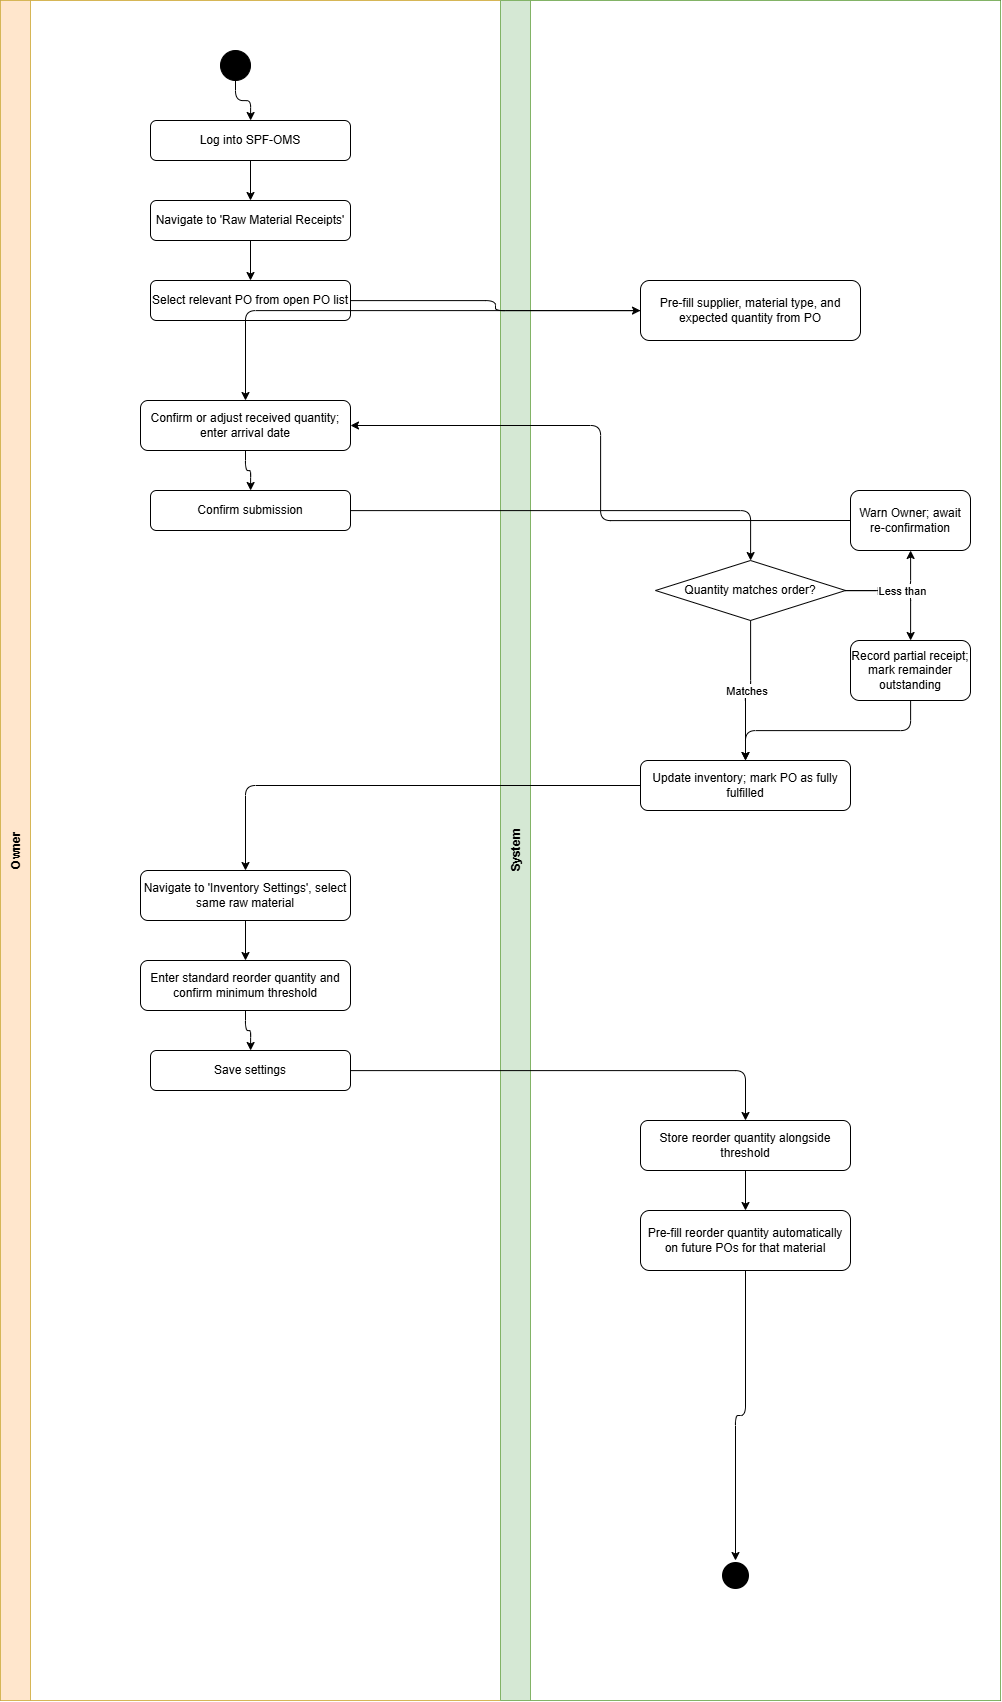

The diagram above was exported from draw.io. Its source (the exported page's mxGraphModel, read from the mxfile embedded in the PNG):
<mxGraphModel dx="1911" dy="1051" grid="1" gridSize="10" guides="1" tooltips="1" connect="1" arrows="1" fold="1" page="1" pageScale="1" pageWidth="850" pageHeight="1100" math="0" shadow="0">
  <root>
    <mxCell id="0" />
    <mxCell id="1" parent="0" />
    <mxCell id="ascgYaW1lKh1hLNcWVJJ-237" parent="1" style="shape=pool;startSize=0;horizontal=1;childLayout=stackLayout;horizontalStack=1;resizeParent=1;collapsible=0;marginBottom=0;fillColor=none;" value="" vertex="1">
      <mxGeometry height="1700" width="1000" x="60" y="40" as="geometry" />
    </mxCell>
    <mxCell id="ascgYaW1lKh1hLNcWVJJ-238" parent="ascgYaW1lKh1hLNcWVJJ-237" style="swimlane;startSize=30;horizontal=0;fillColor=#ffe6cc;strokeColor=#d6b656;" value="Owner" vertex="1">
      <mxGeometry height="1700" width="500" as="geometry" />
    </mxCell>
    <mxCell id="ascgYaW1lKh1hLNcWVJJ-239" parent="ascgYaW1lKh1hLNcWVJJ-238" style="ellipse;aspect=fixed;fillColor=#000000;" value="" vertex="1">
      <mxGeometry height="30" width="30" x="220" y="50" as="geometry" />
    </mxCell>
    <mxCell id="ascgYaW1lKh1hLNcWVJJ-240" parent="ascgYaW1lKh1hLNcWVJJ-238" style="rounded=1;whiteSpace=wrap;" value="Log into SPF-OMS" vertex="1">
      <mxGeometry height="40" width="200" x="150" y="120" as="geometry" />
    </mxCell>
    <mxCell id="ascgYaW1lKh1hLNcWVJJ-241" parent="ascgYaW1lKh1hLNcWVJJ-238" style="rounded=1;whiteSpace=wrap;" value="Navigate to 'Raw Material Receipts'" vertex="1">
      <mxGeometry height="40" width="200" x="150" y="200" as="geometry" />
    </mxCell>
    <mxCell id="ascgYaW1lKh1hLNcWVJJ-242" parent="ascgYaW1lKh1hLNcWVJJ-238" style="rounded=1;whiteSpace=wrap;" value="Select relevant PO from open PO list" vertex="1">
      <mxGeometry height="40" width="200" x="150" y="280" as="geometry" />
    </mxCell>
    <mxCell id="ascgYaW1lKh1hLNcWVJJ-243" edge="1" parent="ascgYaW1lKh1hLNcWVJJ-238" source="ascgYaW1lKh1hLNcWVJJ-239" style="edgeStyle=orthogonalEdgeStyle;" target="ascgYaW1lKh1hLNcWVJJ-240">
      <mxGeometry relative="1" as="geometry" />
    </mxCell>
    <mxCell id="ascgYaW1lKh1hLNcWVJJ-244" edge="1" parent="ascgYaW1lKh1hLNcWVJJ-238" source="ascgYaW1lKh1hLNcWVJJ-240" style="edgeStyle=orthogonalEdgeStyle;" target="ascgYaW1lKh1hLNcWVJJ-241">
      <mxGeometry relative="1" as="geometry" />
    </mxCell>
    <mxCell id="ascgYaW1lKh1hLNcWVJJ-245" edge="1" parent="ascgYaW1lKh1hLNcWVJJ-238" source="ascgYaW1lKh1hLNcWVJJ-241" style="edgeStyle=orthogonalEdgeStyle;" target="ascgYaW1lKh1hLNcWVJJ-242">
      <mxGeometry relative="1" as="geometry" />
    </mxCell>
    <mxCell id="ascgYaW1lKh1hLNcWVJJ-246" parent="ascgYaW1lKh1hLNcWVJJ-238" style="rounded=1;whiteSpace=wrap;" value="Confirm or adjust received quantity; enter arrival date" vertex="1">
      <mxGeometry height="50" width="210" x="140" y="400" as="geometry" />
    </mxCell>
    <mxCell id="ascgYaW1lKh1hLNcWVJJ-247" parent="ascgYaW1lKh1hLNcWVJJ-238" style="rounded=1;whiteSpace=wrap;" value="Confirm submission" vertex="1">
      <mxGeometry height="40" width="200" x="150" y="490" as="geometry" />
    </mxCell>
    <mxCell id="ascgYaW1lKh1hLNcWVJJ-248" edge="1" parent="ascgYaW1lKh1hLNcWVJJ-238" source="ascgYaW1lKh1hLNcWVJJ-246" style="edgeStyle=orthogonalEdgeStyle;" target="ascgYaW1lKh1hLNcWVJJ-247">
      <mxGeometry relative="1" as="geometry" />
    </mxCell>
    <mxCell id="ascgYaW1lKh1hLNcWVJJ-249" parent="ascgYaW1lKh1hLNcWVJJ-238" style="rounded=1;whiteSpace=wrap;" value="Navigate to 'Inventory Settings', select same raw material" vertex="1">
      <mxGeometry height="50" width="210" x="140" y="870" as="geometry" />
    </mxCell>
    <mxCell id="ascgYaW1lKh1hLNcWVJJ-250" parent="ascgYaW1lKh1hLNcWVJJ-238" style="rounded=1;whiteSpace=wrap;" value="Enter standard reorder quantity and confirm minimum threshold" vertex="1">
      <mxGeometry height="50" width="210" x="140" y="960" as="geometry" />
    </mxCell>
    <mxCell id="ascgYaW1lKh1hLNcWVJJ-251" parent="ascgYaW1lKh1hLNcWVJJ-238" style="rounded=1;whiteSpace=wrap;" value="Save settings" vertex="1">
      <mxGeometry height="40" width="200" x="150" y="1050" as="geometry" />
    </mxCell>
    <mxCell id="ascgYaW1lKh1hLNcWVJJ-252" edge="1" parent="ascgYaW1lKh1hLNcWVJJ-238" source="ascgYaW1lKh1hLNcWVJJ-249" style="edgeStyle=orthogonalEdgeStyle;" target="ascgYaW1lKh1hLNcWVJJ-250">
      <mxGeometry relative="1" as="geometry" />
    </mxCell>
    <mxCell id="ascgYaW1lKh1hLNcWVJJ-253" edge="1" parent="ascgYaW1lKh1hLNcWVJJ-238" source="ascgYaW1lKh1hLNcWVJJ-250" style="edgeStyle=orthogonalEdgeStyle;" target="ascgYaW1lKh1hLNcWVJJ-251">
      <mxGeometry relative="1" as="geometry" />
    </mxCell>
    <mxCell id="ascgYaW1lKh1hLNcWVJJ-254" parent="ascgYaW1lKh1hLNcWVJJ-237" style="swimlane;startSize=30;horizontal=0;fillColor=#d5e8d4;strokeColor=#82b366;" value="System" vertex="1">
      <mxGeometry height="1700" width="500" x="500" as="geometry" />
    </mxCell>
    <mxCell id="ascgYaW1lKh1hLNcWVJJ-255" parent="ascgYaW1lKh1hLNcWVJJ-254" style="rounded=1;whiteSpace=wrap;" value="Pre-fill supplier, material type, and expected quantity from PO" vertex="1">
      <mxGeometry height="60" width="220" x="140" y="280" as="geometry" />
    </mxCell>
    <mxCell id="ascgYaW1lKh1hLNcWVJJ-256" parent="ascgYaW1lKh1hLNcWVJJ-254" style="rhombus;whiteSpace=wrap;" value="Quantity matches order?" vertex="1">
      <mxGeometry height="60" width="190" x="155" y="560" as="geometry" />
    </mxCell>
    <mxCell id="ascgYaW1lKh1hLNcWVJJ-257" parent="ascgYaW1lKh1hLNcWVJJ-254" style="rounded=1;whiteSpace=wrap;" value="Warn Owner; await re-confirmation" vertex="1">
      <mxGeometry height="60" width="120" x="350" y="490" as="geometry" />
    </mxCell>
    <mxCell id="ascgYaW1lKh1hLNcWVJJ-258" parent="ascgYaW1lKh1hLNcWVJJ-254" style="rounded=1;whiteSpace=wrap;" value="Record partial receipt; mark remainder outstanding" vertex="1">
      <mxGeometry height="60" width="120" x="350" y="640" as="geometry" />
    </mxCell>
    <mxCell id="ascgYaW1lKh1hLNcWVJJ-259" parent="ascgYaW1lKh1hLNcWVJJ-254" style="rounded=1;whiteSpace=wrap;" value="Update inventory; mark PO as fully fulfilled" vertex="1">
      <mxGeometry height="50" width="210" x="140" y="760" as="geometry" />
    </mxCell>
    <mxCell id="ascgYaW1lKh1hLNcWVJJ-260" edge="1" parent="ascgYaW1lKh1hLNcWVJJ-254" source="ascgYaW1lKh1hLNcWVJJ-256" style="edgeStyle=orthogonalEdgeStyle;" target="ascgYaW1lKh1hLNcWVJJ-257" value="Exceeds">
      <mxGeometry relative="1" as="geometry" />
    </mxCell>
    <mxCell id="ascgYaW1lKh1hLNcWVJJ-261" edge="1" parent="ascgYaW1lKh1hLNcWVJJ-254" source="ascgYaW1lKh1hLNcWVJJ-256" style="edgeStyle=orthogonalEdgeStyle;" target="ascgYaW1lKh1hLNcWVJJ-258" value="Less than">
      <mxGeometry relative="1" as="geometry" />
    </mxCell>
    <mxCell id="ascgYaW1lKh1hLNcWVJJ-262" edge="1" parent="ascgYaW1lKh1hLNcWVJJ-254" source="ascgYaW1lKh1hLNcWVJJ-256" style="edgeStyle=orthogonalEdgeStyle;" target="ascgYaW1lKh1hLNcWVJJ-259" value="Matches">
      <mxGeometry relative="1" as="geometry" />
    </mxCell>
    <mxCell id="ascgYaW1lKh1hLNcWVJJ-263" edge="1" parent="ascgYaW1lKh1hLNcWVJJ-254" source="ascgYaW1lKh1hLNcWVJJ-258" style="edgeStyle=orthogonalEdgeStyle;" target="ascgYaW1lKh1hLNcWVJJ-259">
      <mxGeometry relative="1" as="geometry" />
    </mxCell>
    <mxCell id="ascgYaW1lKh1hLNcWVJJ-264" parent="ascgYaW1lKh1hLNcWVJJ-254" style="rounded=1;whiteSpace=wrap;" value="Store reorder quantity alongside threshold" vertex="1">
      <mxGeometry height="50" width="210" x="140" y="1120" as="geometry" />
    </mxCell>
    <mxCell id="ascgYaW1lKh1hLNcWVJJ-265" parent="ascgYaW1lKh1hLNcWVJJ-254" style="rounded=1;whiteSpace=wrap;" value="Pre-fill reorder quantity automatically on future POs for that material" vertex="1">
      <mxGeometry height="60" width="210" x="140" y="1210" as="geometry" />
    </mxCell>
    <mxCell id="ascgYaW1lKh1hLNcWVJJ-266" edge="1" parent="ascgYaW1lKh1hLNcWVJJ-254" source="ascgYaW1lKh1hLNcWVJJ-264" style="edgeStyle=orthogonalEdgeStyle;" target="ascgYaW1lKh1hLNcWVJJ-265">
      <mxGeometry relative="1" as="geometry" />
    </mxCell>
    <mxCell id="ascgYaW1lKh1hLNcWVJJ-267" parent="ascgYaW1lKh1hLNcWVJJ-254" style="ellipse;aspect=fixed;fillColor=#000000;strokeColor=#ffffff;strokeWidth=3;" value="" vertex="1">
      <mxGeometry height="30" width="30" x="220" y="1560" as="geometry" />
    </mxCell>
    <mxCell id="ascgYaW1lKh1hLNcWVJJ-268" edge="1" parent="ascgYaW1lKh1hLNcWVJJ-254" source="ascgYaW1lKh1hLNcWVJJ-265" style="edgeStyle=orthogonalEdgeStyle;" target="ascgYaW1lKh1hLNcWVJJ-267">
      <mxGeometry relative="1" as="geometry" />
    </mxCell>
    <mxCell id="ascgYaW1lKh1hLNcWVJJ-269" edge="1" parent="ascgYaW1lKh1hLNcWVJJ-237" source="ascgYaW1lKh1hLNcWVJJ-242" style="edgeStyle=orthogonalEdgeStyle;" target="ascgYaW1lKh1hLNcWVJJ-255" value="">
      <mxGeometry relative="1" as="geometry" />
    </mxCell>
    <mxCell id="ascgYaW1lKh1hLNcWVJJ-270" edge="1" parent="ascgYaW1lKh1hLNcWVJJ-237" source="ascgYaW1lKh1hLNcWVJJ-255" style="edgeStyle=orthogonalEdgeStyle;" target="ascgYaW1lKh1hLNcWVJJ-246" value="">
      <mxGeometry relative="1" as="geometry" />
    </mxCell>
    <mxCell id="ascgYaW1lKh1hLNcWVJJ-271" edge="1" parent="ascgYaW1lKh1hLNcWVJJ-237" source="ascgYaW1lKh1hLNcWVJJ-247" style="edgeStyle=orthogonalEdgeStyle;" target="ascgYaW1lKh1hLNcWVJJ-256" value="">
      <mxGeometry relative="1" as="geometry" />
    </mxCell>
    <mxCell id="ascgYaW1lKh1hLNcWVJJ-272" edge="1" parent="ascgYaW1lKh1hLNcWVJJ-237" source="ascgYaW1lKh1hLNcWVJJ-257" style="edgeStyle=orthogonalEdgeStyle;exitX=0;exitY=0.5;entryX=1;entryY=0.5;" target="ascgYaW1lKh1hLNcWVJJ-246" value="">
      <mxGeometry relative="1" as="geometry" />
    </mxCell>
    <mxCell id="ascgYaW1lKh1hLNcWVJJ-273" edge="1" parent="ascgYaW1lKh1hLNcWVJJ-237" source="ascgYaW1lKh1hLNcWVJJ-259" style="edgeStyle=orthogonalEdgeStyle;" target="ascgYaW1lKh1hLNcWVJJ-249" value="">
      <mxGeometry relative="1" as="geometry" />
    </mxCell>
    <mxCell id="ascgYaW1lKh1hLNcWVJJ-274" edge="1" parent="ascgYaW1lKh1hLNcWVJJ-237" source="ascgYaW1lKh1hLNcWVJJ-251" style="edgeStyle=orthogonalEdgeStyle;" target="ascgYaW1lKh1hLNcWVJJ-264" value="">
      <mxGeometry relative="1" as="geometry" />
    </mxCell>
  </root>
</mxGraphModel>